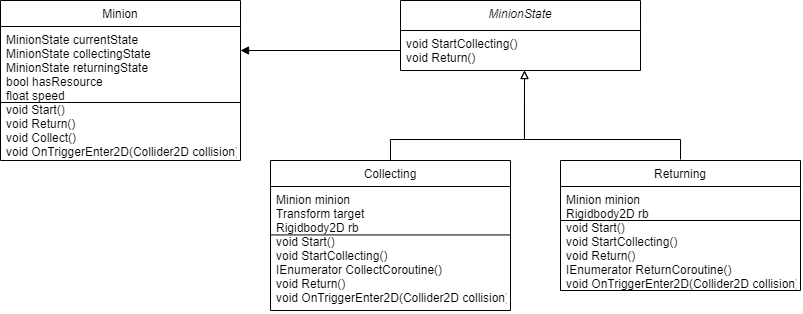

The diagram above was exported from draw.io. Its source (the exported page's mxGraphModel, read from the mxfile embedded in the PNG):
<mxGraphModel dx="811" dy="413" grid="1" gridSize="10" guides="1" tooltips="1" connect="1" arrows="1" fold="1" page="1" pageScale="1" pageWidth="827" pageHeight="1169" math="0" shadow="0">
  <root>
    <mxCell id="WIyWlLk6GJQsqaUBKTNV-0" />
    <mxCell id="WIyWlLk6GJQsqaUBKTNV-1" parent="WIyWlLk6GJQsqaUBKTNV-0" />
    <mxCell id="zkfFHV4jXpPFQw0GAbJ--17" value="MinionState" style="swimlane;fontStyle=2;align=center;verticalAlign=top;childLayout=stackLayout;horizontal=1;startSize=30;horizontalStack=0;resizeParent=1;resizeLast=0;collapsible=1;marginBottom=0;rounded=0;shadow=0;strokeWidth=1;" parent="WIyWlLk6GJQsqaUBKTNV-1" vertex="1">
      <mxGeometry x="420" y="30" width="240" height="70" as="geometry">
        <mxRectangle x="550" y="140" width="160" height="26" as="alternateBounds" />
      </mxGeometry>
    </mxCell>
    <mxCell id="zkfFHV4jXpPFQw0GAbJ--18" value="void StartCollecting()&#10;void Return()" style="text;align=left;verticalAlign=top;spacingLeft=4;spacingRight=4;overflow=hidden;rotatable=0;points=[[0,0.5],[1,0.5]];portConstraint=eastwest;" parent="zkfFHV4jXpPFQw0GAbJ--17" vertex="1">
      <mxGeometry y="30" width="240" height="40" as="geometry" />
    </mxCell>
    <mxCell id="g7YTawiUglRrn6offgAB-4" style="edgeStyle=orthogonalEdgeStyle;rounded=0;orthogonalLoop=1;jettySize=auto;html=1;exitX=0.5;exitY=0;exitDx=0;exitDy=0;endArrow=block;endFill=0;" parent="WIyWlLk6GJQsqaUBKTNV-1" edge="1">
      <mxGeometry relative="1" as="geometry">
        <mxPoint x="544" y="100" as="targetPoint" />
        <Array as="points">
          <mxPoint x="700" y="169" />
          <mxPoint x="544" y="169" />
        </Array>
        <mxPoint x="700" y="189" as="sourcePoint" />
      </mxGeometry>
    </mxCell>
    <mxCell id="g7YTawiUglRrn6offgAB-7" value="Returning" style="swimlane;fontStyle=0;align=center;verticalAlign=top;childLayout=stackLayout;horizontal=1;startSize=26;horizontalStack=0;resizeParent=1;resizeLast=0;collapsible=1;marginBottom=0;rounded=0;shadow=0;strokeWidth=1;" parent="WIyWlLk6GJQsqaUBKTNV-1" vertex="1">
      <mxGeometry x="580" y="190" width="240" height="130" as="geometry">
        <mxRectangle x="130" y="380" width="160" height="26" as="alternateBounds" />
      </mxGeometry>
    </mxCell>
    <mxCell id="1NWc7Qnh8fMc96lqbr30-3" value="" style="endArrow=none;html=1;rounded=0;exitX=-0.005;exitY=0.924;exitDx=0;exitDy=0;exitPerimeter=0;startArrow=none;" parent="g7YTawiUglRrn6offgAB-7" edge="1">
      <mxGeometry width="50" height="50" relative="1" as="geometry">
        <mxPoint y="60.00400000000013" as="sourcePoint" />
        <mxPoint x="240.24" y="60" as="targetPoint" />
      </mxGeometry>
    </mxCell>
    <mxCell id="g7YTawiUglRrn6offgAB-35" value="Minion minion&#10;Rigidbody2D rb&#10;void Start()&#10;void StartCollecting()&#10;void Return()&#10;IEnumerator ReturnCoroutine()&#10;void OnTriggerEnter2D(Collider2D collision)" style="text;align=left;verticalAlign=top;spacingLeft=4;spacingRight=4;overflow=hidden;rotatable=0;points=[[0,0.5],[1,0.5]];portConstraint=eastwest;" parent="g7YTawiUglRrn6offgAB-7" vertex="1">
      <mxGeometry y="26" width="240" height="104" as="geometry" />
    </mxCell>
    <mxCell id="1NWc7Qnh8fMc96lqbr30-0" value="Collecting" style="swimlane;fontStyle=0;align=center;verticalAlign=top;childLayout=stackLayout;horizontal=1;startSize=26;horizontalStack=0;resizeParent=1;resizeLast=0;collapsible=1;marginBottom=0;rounded=0;shadow=0;strokeWidth=1;" parent="WIyWlLk6GJQsqaUBKTNV-1" vertex="1">
      <mxGeometry x="290" y="190" width="240" height="150" as="geometry">
        <mxRectangle x="130" y="380" width="160" height="26" as="alternateBounds" />
      </mxGeometry>
    </mxCell>
    <mxCell id="hArc0px3xTI-0zTFcZ34-5" value="" style="endArrow=none;html=1;rounded=0;exitX=-0.005;exitY=0.924;exitDx=0;exitDy=0;exitPerimeter=0;startArrow=none;" parent="1NWc7Qnh8fMc96lqbr30-0" edge="1">
      <mxGeometry width="50" height="50" relative="1" as="geometry">
        <mxPoint y="74.44400000000013" as="sourcePoint" />
        <mxPoint x="240.24" y="74.44" as="targetPoint" />
      </mxGeometry>
    </mxCell>
    <mxCell id="1NWc7Qnh8fMc96lqbr30-1" value="Minion minion&#10;Transform target&#10;Rigidbody2D rb&#10;void Start()&#10;void StartCollecting()&#10;IEnumerator CollectCoroutine()&#10;void Return()&#10;void OnTriggerEnter2D(Collider2D collision)" style="text;align=left;verticalAlign=top;spacingLeft=4;spacingRight=4;overflow=hidden;rotatable=0;points=[[0,0.5],[1,0.5]];portConstraint=eastwest;" parent="1NWc7Qnh8fMc96lqbr30-0" vertex="1">
      <mxGeometry y="26" width="240" height="124" as="geometry" />
    </mxCell>
    <mxCell id="1NWc7Qnh8fMc96lqbr30-4" style="edgeStyle=orthogonalEdgeStyle;rounded=0;orthogonalLoop=1;jettySize=auto;html=1;exitX=0.5;exitY=0;exitDx=0;exitDy=0;endArrow=block;endFill=0;" parent="WIyWlLk6GJQsqaUBKTNV-1" source="1NWc7Qnh8fMc96lqbr30-0" edge="1">
      <mxGeometry relative="1" as="geometry">
        <mxPoint x="544" y="100" as="targetPoint" />
        <Array as="points">
          <mxPoint x="410" y="169" />
          <mxPoint x="544" y="169" />
        </Array>
        <mxPoint x="700" y="189" as="sourcePoint" />
      </mxGeometry>
    </mxCell>
    <mxCell id="Yw-6g4WUUbxvNrYhT26N-0" value="Minion" style="swimlane;fontStyle=0;align=center;verticalAlign=top;childLayout=stackLayout;horizontal=1;startSize=26;horizontalStack=0;resizeParent=1;resizeLast=0;collapsible=1;marginBottom=0;rounded=0;shadow=0;strokeWidth=1;" vertex="1" parent="WIyWlLk6GJQsqaUBKTNV-1">
      <mxGeometry x="20" y="30" width="240" height="160" as="geometry">
        <mxRectangle x="130" y="380" width="160" height="26" as="alternateBounds" />
      </mxGeometry>
    </mxCell>
    <mxCell id="Yw-6g4WUUbxvNrYhT26N-1" value="MinionState currentState&#10;MinionState collectingState&#10;MinionState returningState&#10;bool hasResource&#10;float speed&#10;void Start()&#10;void Return()&#10;void Collect()&#10;void OnTriggerEnter2D(Collider2D collision)" style="text;align=left;verticalAlign=top;spacingLeft=4;spacingRight=4;overflow=hidden;rotatable=0;points=[[0,0.5],[1,0.5]];portConstraint=eastwest;" vertex="1" parent="Yw-6g4WUUbxvNrYhT26N-0">
      <mxGeometry y="26" width="240" height="134" as="geometry" />
    </mxCell>
    <mxCell id="Yw-6g4WUUbxvNrYhT26N-2" value="" style="endArrow=none;html=1;rounded=0;exitX=-0.005;exitY=0.924;exitDx=0;exitDy=0;exitPerimeter=0;startArrow=none;" edge="1" parent="Yw-6g4WUUbxvNrYhT26N-0">
      <mxGeometry width="50" height="50" relative="1" as="geometry">
        <mxPoint x="-0.240000000000002" y="102.00400000000013" as="sourcePoint" />
        <mxPoint x="240" y="102" as="targetPoint" />
      </mxGeometry>
    </mxCell>
    <mxCell id="Yw-6g4WUUbxvNrYhT26N-5" style="edgeStyle=none;rounded=0;orthogonalLoop=1;jettySize=auto;html=1;exitX=0;exitY=0.5;exitDx=0;exitDy=0;endArrow=block;endFill=1;" edge="1" parent="WIyWlLk6GJQsqaUBKTNV-1" source="zkfFHV4jXpPFQw0GAbJ--18">
      <mxGeometry relative="1" as="geometry">
        <mxPoint x="260" y="80" as="targetPoint" />
      </mxGeometry>
    </mxCell>
  </root>
</mxGraphModel>